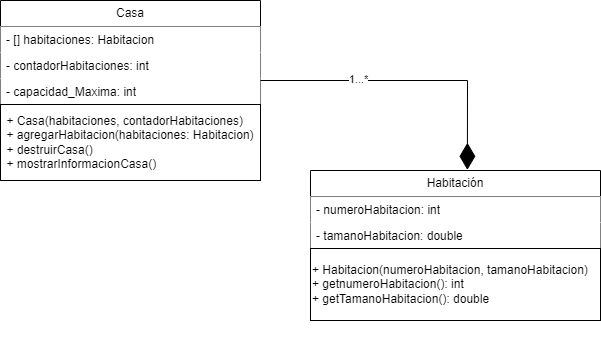

The diagram above was exported from draw.io. Its source (the exported page's mxGraphModel, read from the mxfile embedded in the PNG):
<mxGraphModel dx="1186" dy="557" grid="1" gridSize="10" guides="1" tooltips="1" connect="1" arrows="1" fold="1" page="1" pageScale="1" pageWidth="827" pageHeight="1169" math="0" shadow="0">
  <root>
    <mxCell id="0" />
    <mxCell id="1" parent="0" />
    <mxCell id="I_dX9CH2lZMdt5W3i82V-1" value="Casa" style="swimlane;fontStyle=0;childLayout=stackLayout;horizontal=1;startSize=26;fillColor=#FFFFFF;horizontalStack=0;resizeParent=1;resizeParentMax=0;resizeLast=0;collapsible=1;marginBottom=0;whiteSpace=wrap;html=1;" vertex="1" parent="1">
      <mxGeometry x="190" y="200" width="260" height="180" as="geometry" />
    </mxCell>
    <mxCell id="I_dX9CH2lZMdt5W3i82V-2" value="- [] habitaciones: Habitacion" style="text;strokeColor=none;fillColor=#FFFFFF;align=left;verticalAlign=top;spacingLeft=4;spacingRight=4;overflow=hidden;rotatable=0;points=[[0,0.5],[1,0.5]];portConstraint=eastwest;whiteSpace=wrap;html=1;" vertex="1" parent="I_dX9CH2lZMdt5W3i82V-1">
      <mxGeometry y="26" width="260" height="26" as="geometry" />
    </mxCell>
    <mxCell id="I_dX9CH2lZMdt5W3i82V-3" value="- contadorHabitaciones: int" style="text;strokeColor=none;fillColor=#FFFFFF;align=left;verticalAlign=top;spacingLeft=4;spacingRight=4;overflow=hidden;rotatable=0;points=[[0,0.5],[1,0.5]];portConstraint=eastwest;whiteSpace=wrap;html=1;" vertex="1" parent="I_dX9CH2lZMdt5W3i82V-1">
      <mxGeometry y="52" width="260" height="26" as="geometry" />
    </mxCell>
    <mxCell id="I_dX9CH2lZMdt5W3i82V-4" value="- capacidad_Maxima: int" style="text;strokeColor=none;fillColor=#FFFFFF;align=left;verticalAlign=top;spacingLeft=4;spacingRight=4;overflow=hidden;rotatable=0;points=[[0,0.5],[1,0.5]];portConstraint=eastwest;whiteSpace=wrap;html=1;" vertex="1" parent="I_dX9CH2lZMdt5W3i82V-1">
      <mxGeometry y="78" width="260" height="26" as="geometry" />
    </mxCell>
    <mxCell id="I_dX9CH2lZMdt5W3i82V-9" value="&lt;div style=&quot;text-align: left;&quot;&gt;&lt;span style=&quot;background-color: initial;&quot;&gt;+ Casa(habitaciones, contadorHabitaciones)&lt;/span&gt;&lt;/div&gt;&lt;div style=&quot;text-align: left;&quot;&gt;&lt;span style=&quot;background-color: initial;&quot;&gt;+ agregarHabitacion(habitaciones: Habitacion)&lt;/span&gt;&lt;/div&gt;&lt;div style=&quot;text-align: left;&quot;&gt;&lt;span style=&quot;background-color: initial;&quot;&gt;+ destruirCasa()&lt;/span&gt;&lt;/div&gt;&lt;div style=&quot;text-align: left;&quot;&gt;&lt;span style=&quot;background-color: initial;&quot;&gt;+ mostrarInformacionCasa()&amp;nbsp;&lt;/span&gt;&lt;/div&gt;" style="html=1;whiteSpace=wrap;fillColor=#FFFFFF;" vertex="1" parent="I_dX9CH2lZMdt5W3i82V-1">
      <mxGeometry y="104" width="260" height="76" as="geometry" />
    </mxCell>
    <mxCell id="I_dX9CH2lZMdt5W3i82V-11" value="" style="group;fillColor=#FFFFFF;" vertex="1" connectable="0" parent="1">
      <mxGeometry x="500" y="370" width="290" height="190" as="geometry" />
    </mxCell>
    <mxCell id="I_dX9CH2lZMdt5W3i82V-5" value="Habitación" style="swimlane;fontStyle=0;childLayout=stackLayout;horizontal=1;startSize=26;fillColor=#FFFFFF;horizontalStack=0;resizeParent=1;resizeParentMax=0;resizeLast=0;collapsible=1;marginBottom=0;whiteSpace=wrap;html=1;" vertex="1" parent="I_dX9CH2lZMdt5W3i82V-11">
      <mxGeometry width="290" height="78" as="geometry" />
    </mxCell>
    <mxCell id="I_dX9CH2lZMdt5W3i82V-6" value="- numeroHabitacion: int" style="text;strokeColor=none;fillColor=#FFFFFF;align=left;verticalAlign=top;spacingLeft=4;spacingRight=4;overflow=hidden;rotatable=0;points=[[0,0.5],[1,0.5]];portConstraint=eastwest;whiteSpace=wrap;html=1;" vertex="1" parent="I_dX9CH2lZMdt5W3i82V-5">
      <mxGeometry y="26" width="290" height="26" as="geometry" />
    </mxCell>
    <mxCell id="I_dX9CH2lZMdt5W3i82V-7" value="- tamanoHabitacion: double" style="text;strokeColor=none;fillColor=#FFFFFF;align=left;verticalAlign=top;spacingLeft=4;spacingRight=4;overflow=hidden;rotatable=0;points=[[0,0.5],[1,0.5]];portConstraint=eastwest;whiteSpace=wrap;html=1;" vertex="1" parent="I_dX9CH2lZMdt5W3i82V-5">
      <mxGeometry y="52" width="290" height="26" as="geometry" />
    </mxCell>
    <mxCell id="I_dX9CH2lZMdt5W3i82V-10" value="+ Habitacion(numeroHabitacion, tamanoHabitacion)&lt;br&gt;+ getnumeroHabitacion(): int&lt;br&gt;+ getTamanoHabitacion(): double" style="html=1;whiteSpace=wrap;align=left;fillColor=#FFFFFF;" vertex="1" parent="I_dX9CH2lZMdt5W3i82V-11">
      <mxGeometry y="78" width="290" height="72" as="geometry" />
    </mxCell>
    <mxCell id="I_dX9CH2lZMdt5W3i82V-16" value="" style="endArrow=diamondThin;endFill=1;endSize=24;html=1;rounded=0;labelBackgroundColor=default;strokeColor=#000000;fontFamily=Helvetica;fontSize=11;fontColor=default;shape=connector;entryX=0.541;entryY=-0.009;entryDx=0;entryDy=0;entryPerimeter=0;fillColor=#FFFFFF;" edge="1" parent="1" target="I_dX9CH2lZMdt5W3i82V-5">
      <mxGeometry width="160" relative="1" as="geometry">
        <mxPoint x="450" y="280" as="sourcePoint" />
        <mxPoint x="610" y="280" as="targetPoint" />
        <Array as="points">
          <mxPoint x="657" y="280" />
        </Array>
      </mxGeometry>
    </mxCell>
    <mxCell id="I_dX9CH2lZMdt5W3i82V-17" value="1...*" style="edgeLabel;html=1;align=center;verticalAlign=middle;resizable=0;points=[];fontSize=11;fontFamily=Helvetica;fontColor=default;strokeColor=#F7F7F7;fillColor=#FFFFFF;" vertex="1" connectable="0" parent="I_dX9CH2lZMdt5W3i82V-16">
      <mxGeometry x="-0.3467" y="2" relative="1" as="geometry">
        <mxPoint as="offset" />
      </mxGeometry>
    </mxCell>
  </root>
</mxGraphModel>